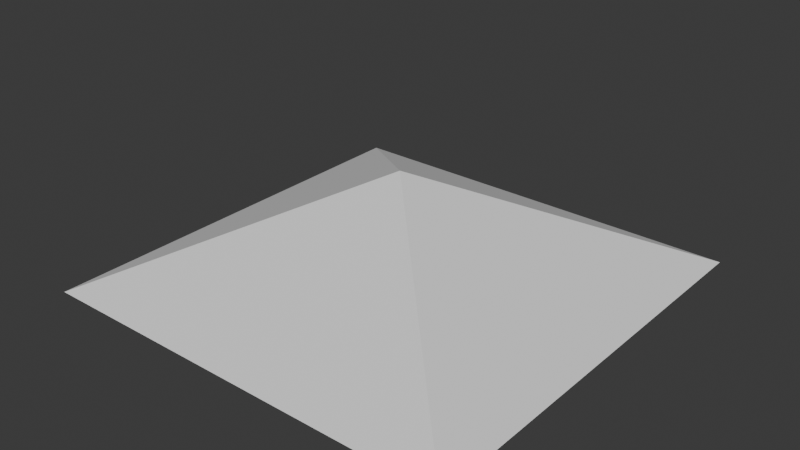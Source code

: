 # Source: roof.blend  (saved by Blender 4.0.36; exported with 4.5.12 LTS)
import bpy
from mathutils import Matrix  # noqa: F401  (used for matrix-valued properties, if any)

bpy.ops.wm.read_factory_settings(use_empty=True)
scene = bpy.context.scene
scene.name = 'Scene'

# ---- collections
col_collection = bpy.data.collections.new('Collection'); scene.collection.children.link(col_collection)

# ---- world
world_world = bpy.data.worlds.new('World'); scene.world = world_world
world_world.use_nodes = True; world_world.node_tree.nodes.clear()
_N = world_world.node_tree.nodes; _L = world_world.node_tree.links
n0 = _N.new('ShaderNodeOutputWorld'); n0.name = 'World Output'; n0.location = (300, 300)
n1 = _N.new('ShaderNodeBackground'); n1.name = 'Background'; n1.location = (10, 300)
n1.inputs[0].default_value = (0.05088, 0.05088, 0.05088, 1.0)
_L.new(n1.outputs[0], n0.inputs[0])
n0.is_active_output = True
world_world.color = (0.05088, 0.05088, 0.05088)
world_world.use_sun_shadow = False
world_world.sun_shadow_jitter_overblur = 0.0

# ---- meshes
me_plane_005 = bpy.data.meshes.new('Plane.005')
me_plane_005.from_pydata([], [], [])
_uv = me_plane_005.uv_layers.new(name='UVMap')
_uv.uv.foreach_set('vector', [])
me_plane_005.update()
me_plane_006 = bpy.data.meshes.new('Plane.006')
me_plane_006.from_pydata([(-1.0, -1.0, 0.0), (-1.0, -1.0, 0.0), (-1.0, 1.0, 0.0), (0.0, 0.0, 0.5)], [], [(0, 1, 3, 2)])
_uv = me_plane_006.uv_layers.new(name='UVMap')
_uv.uv.foreach_set('vector', [0.0, 0.0, 0.5, 0.0, 0.5, 0.5, 0.0, 0.5])
me_plane_006.update()
me_plane_007 = bpy.data.meshes.new('Plane.007')
me_plane_007.from_pydata([(1.0, -1.0, 0.0), (-1.0, -1.0, 0.0), (1.0, -1.0, 0.0), (0.0, 0.0, 0.5)], [], [(1, 0, 2, 3)])
_uv = me_plane_007.uv_layers.new(name='UVMap')
_uv.uv.foreach_set('vector', [0.5, 0.0, 1.0, 0.0, 1.0, 0.5, 0.5, 0.5])
me_plane_007.update()
me_plane_008 = bpy.data.meshes.new('Plane.008')
me_plane_008.from_pydata([(1.0, 1.0, 0.0), (1.0, 1.0, 0.0), (1.0, -1.0, 0.0), (0.0, 0.0, 0.5)], [], [(3, 2, 0, 1)])
_uv = me_plane_008.uv_layers.new(name='UVMap')
_uv.uv.foreach_set('vector', [0.5, 0.5, 1.0, 0.5, 1.0, 1.0, 0.5, 1.0])
me_plane_008.update()
me_plane_009 = bpy.data.meshes.new('Plane.009')
me_plane_009.from_pydata([(-1.0, 1.0, 0.0), (1.0, 1.0, 0.0), (-1.0, 1.0, 0.0), (0.0, 0.0, 0.5)], [], [(2, 3, 1, 0)])
_uv = me_plane_009.uv_layers.new(name='UVMap')
_uv.uv.foreach_set('vector', [0.0, 0.5, 0.5, 0.5, 0.5, 1.0, 0.0, 1.0])
me_plane_009.update()

# ---- objects
ob_plane = bpy.data.objects.new('Plane', me_plane_005)
ob_plane_001 = bpy.data.objects.new('Plane.001', me_plane_006)
ob_plane_002 = bpy.data.objects.new('Plane.002', me_plane_007)
ob_plane_003 = bpy.data.objects.new('Plane.003', me_plane_008)
ob_plane_004 = bpy.data.objects.new('Plane.004', me_plane_009)

# ---- transforms, parenting, visibility, modifiers, constraints
ob_plane.location = (-2.039, -1.754, 2.654)
ob_plane_001.location = (-2.039, -1.754, 2.654)
ob_plane_002.location = (-2.039, -1.754, 2.654)
ob_plane_003.location = (-2.039, -1.754, 2.654)
ob_plane_004.location = (-2.039, -1.754, 2.654)

# ---- collection membership
col_collection.objects.link(ob_plane)
col_collection.objects.link(ob_plane_001)
col_collection.objects.link(ob_plane_002)
col_collection.objects.link(ob_plane_003)
col_collection.objects.link(ob_plane_004)

# ---- scene / render settings (as saved in the file)
scene.frame_start = 1; scene.frame_end = 250; scene.frame_set(3)
scene.render.engine = 'BLENDER_EEVEE_NEXT'
scene.cycles.sampling_pattern = 'TABULATED_SOBOL'
bpy.context.view_layer.update()

# ---- added for rendering (the .blend has no active camera and no usable light): camera, sun
cam_auto = bpy.data.cameras.new('AutoCamera')
cam_auto.lens = 50.0
cam_auto.sensor_width = 36.0
cam_auto.clip_end = 1000.0
ob_auto_camera = bpy.data.objects.new('AutoCamera', cam_auto)
scene.collection.objects.link(ob_auto_camera)
ob_auto_camera.location = (0.618987, -4.94278, 5.03014)
ob_auto_camera.rotation_euler = (1.09748, -7.21219e-08, 0.694738)
scene.camera = ob_auto_camera
light_auto_sun = bpy.data.lights.new('AutoSun', 'SUN')
light_auto_sun.energy = 3.0
light_auto_sun.angle = 0.0523599
ob_auto_sun = bpy.data.objects.new('AutoSun', light_auto_sun)
scene.collection.objects.link(ob_auto_sun)
ob_auto_sun.rotation_euler = (0.872665, 0.174533, 0.523599)
bpy.context.view_layer.update()
